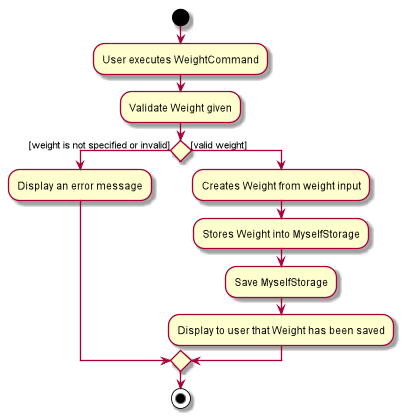

The diagram above was rendered by PlantUML. Its source (embedded in the PNG):
@startuml

start

:User executes WeightCommand;
:Validate Weight given;

if () then ([weight is not specified or invalid])
    :Display an error message;

else ([valid weight])
    :Creates Weight from weight input;
    :Stores Weight into MyselfStorage;
    :Save MyselfStorage;
    :Display to user that Weight has been saved;

endif
stop
@enduml